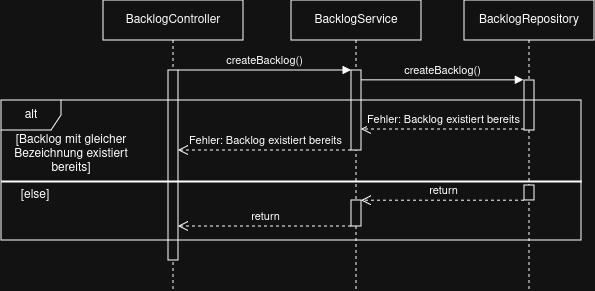

The diagram above was exported from draw.io. Its source (the exported page's mxGraphModel, read from the mxfile embedded in the PNG):
<mxGraphModel dx="646" dy="398" grid="1" gridSize="10" guides="1" tooltips="1" connect="1" arrows="1" fold="1" page="1" pageScale="1" pageWidth="827" pageHeight="1169" math="0" shadow="0">
  <root>
    <mxCell id="0" />
    <mxCell id="1" parent="0" />
    <mxCell id="iU-iuj3vHBsfmec3VxLb-1" parent="1" style="shape=umlLifeline;perimeter=lifelinePerimeter;whiteSpace=wrap;html=1;container=1;dropTarget=0;collapsible=0;recursiveResize=0;outlineConnect=0;portConstraint=eastwest;newEdgeStyle={&quot;edgeStyle&quot;:&quot;elbowEdgeStyle&quot;,&quot;elbow&quot;:&quot;vertical&quot;,&quot;curved&quot;:0,&quot;rounded&quot;:0};" value="BacklogController" vertex="1">
      <mxGeometry height="290" width="140" x="122" y="120" as="geometry" />
    </mxCell>
    <mxCell id="iU-iuj3vHBsfmec3VxLb-5" parent="iU-iuj3vHBsfmec3VxLb-1" style="html=1;points=[[0,0,0,0,5],[0,1,0,0,-5],[1,0,0,0,5],[1,1,0,0,-5]];perimeter=orthogonalPerimeter;outlineConnect=0;targetShapes=umlLifeline;portConstraint=eastwest;newEdgeStyle={&quot;curved&quot;:0,&quot;rounded&quot;:0};" value="" vertex="1">
      <mxGeometry height="190" width="10" x="65" y="70" as="geometry" />
    </mxCell>
    <mxCell id="iU-iuj3vHBsfmec3VxLb-2" parent="1" style="shape=umlLifeline;perimeter=lifelinePerimeter;whiteSpace=wrap;html=1;container=1;dropTarget=0;collapsible=0;recursiveResize=0;outlineConnect=0;portConstraint=eastwest;newEdgeStyle={&quot;edgeStyle&quot;:&quot;elbowEdgeStyle&quot;,&quot;elbow&quot;:&quot;vertical&quot;,&quot;curved&quot;:0,&quot;rounded&quot;:0};" value="BacklogService" vertex="1">
      <mxGeometry height="290" width="130" x="310" y="120" as="geometry" />
    </mxCell>
    <mxCell id="iU-iuj3vHBsfmec3VxLb-7" parent="iU-iuj3vHBsfmec3VxLb-2" style="html=1;points=[[0,0,0,0,5],[0,1,0,0,-5],[1,0,0,0,5],[1,1,0,0,-5]];perimeter=orthogonalPerimeter;outlineConnect=0;targetShapes=umlLifeline;portConstraint=eastwest;newEdgeStyle={&quot;curved&quot;:0,&quot;rounded&quot;:0};" value="" vertex="1">
      <mxGeometry height="80" width="10" x="60" y="70" as="geometry" />
    </mxCell>
    <mxCell id="iU-iuj3vHBsfmec3VxLb-3" parent="1" style="shape=umlLifeline;perimeter=lifelinePerimeter;whiteSpace=wrap;html=1;container=1;dropTarget=0;collapsible=0;recursiveResize=0;outlineConnect=0;portConstraint=eastwest;newEdgeStyle={&quot;curved&quot;:0,&quot;rounded&quot;:0};" value="BacklogRepository" vertex="1">
      <mxGeometry height="290" width="130" x="483" y="120" as="geometry" />
    </mxCell>
    <mxCell id="bQRBr8rU4tAY9SJSHp50-3" parent="iU-iuj3vHBsfmec3VxLb-3" style="html=1;points=[[0,0,0,0,5],[0,1,0,0,-5],[1,0,0,0,5],[1,1,0,0,-5]];perimeter=orthogonalPerimeter;outlineConnect=0;targetShapes=umlLifeline;portConstraint=eastwest;newEdgeStyle={&quot;curved&quot;:0,&quot;rounded&quot;:0};" value="" vertex="1">
      <mxGeometry height="50" width="10" x="60" y="80" as="geometry" />
    </mxCell>
    <mxCell id="iU-iuj3vHBsfmec3VxLb-6" edge="1" parent="1" style="html=1;verticalAlign=bottom;endArrow=block;curved=0;rounded=0;exitX=1;exitY=0;exitDx=0;exitDy=5;exitPerimeter=0;entryX=0;entryY=0;entryDx=0;entryDy=5;entryPerimeter=0;" value="createBacklog()">
      <mxGeometry relative="1" width="80" as="geometry">
        <mxPoint x="197" y="190" as="sourcePoint" />
        <mxPoint x="370" y="190" as="targetPoint" />
      </mxGeometry>
    </mxCell>
    <mxCell id="iU-iuj3vHBsfmec3VxLb-15" parent="1" style="html=1;points=[[0,0,0,0,5],[0,1,0,0,-5],[1,0,0,0,5],[1,1,0,0,-5]];perimeter=orthogonalPerimeter;outlineConnect=0;targetShapes=umlLifeline;portConstraint=eastwest;newEdgeStyle={&quot;curved&quot;:0,&quot;rounded&quot;:0};" value="" vertex="1">
      <mxGeometry height="26" width="10" x="370" y="320" as="geometry" />
    </mxCell>
    <mxCell id="iU-iuj3vHBsfmec3VxLb-20" edge="1" parent="1" style="html=1;verticalAlign=bottom;endArrow=open;dashed=1;endSize=8;curved=0;rounded=0;" value="return">
      <mxGeometry relative="1" as="geometry">
        <mxPoint x="369.9999999999999" y="346" as="sourcePoint" />
        <mxPoint x="197" y="346" as="targetPoint" />
      </mxGeometry>
    </mxCell>
    <mxCell id="bQRBr8rU4tAY9SJSHp50-2" connectable="0" parent="1" style="group" value="" vertex="1">
      <mxGeometry height="140" width="580" x="20" y="220" as="geometry" />
    </mxCell>
    <mxCell id="iU-iuj3vHBsfmec3VxLb-12" parent="bQRBr8rU4tAY9SJSHp50-2" style="line;strokeWidth=2;html=1;" value="" vertex="1">
      <mxGeometry height="7" width="580" y="77.5" as="geometry" />
    </mxCell>
    <mxCell id="bQRBr8rU4tAY9SJSHp50-1" connectable="0" parent="bQRBr8rU4tAY9SJSHp50-2" style="group" value="" vertex="1">
      <mxGeometry height="140" width="580" as="geometry" />
    </mxCell>
    <mxCell id="iU-iuj3vHBsfmec3VxLb-8" parent="bQRBr8rU4tAY9SJSHp50-1" style="shape=umlFrame;whiteSpace=wrap;html=1;pointerEvents=0;" value="alt" vertex="1">
      <mxGeometry height="140" width="580" as="geometry" />
    </mxCell>
    <mxCell id="iU-iuj3vHBsfmec3VxLb-9" parent="bQRBr8rU4tAY9SJSHp50-1" style="text;html=1;whiteSpace=wrap;strokeColor=none;fillColor=none;align=center;verticalAlign=middle;rounded=0;" value="[Backlog mit gleicher Bezeichnung existiert bereits]" vertex="1">
      <mxGeometry height="38.5" width="120" x="10" y="35" as="geometry" />
    </mxCell>
    <mxCell id="iU-iuj3vHBsfmec3VxLb-14" parent="bQRBr8rU4tAY9SJSHp50-1" style="text;html=1;whiteSpace=wrap;strokeColor=none;fillColor=none;align=center;verticalAlign=middle;rounded=0;" value="[else]" vertex="1">
      <mxGeometry height="21" width="60" x="4" y="84" as="geometry" />
    </mxCell>
    <mxCell id="iU-iuj3vHBsfmec3VxLb-18" parent="bQRBr8rU4tAY9SJSHp50-1" style="html=1;points=[[0,0,0,0,5],[0,1,0,0,-5],[1,0,0,0,5],[1,1,0,0,-5]];perimeter=orthogonalPerimeter;outlineConnect=0;targetShapes=umlLifeline;portConstraint=eastwest;newEdgeStyle={&quot;curved&quot;:0,&quot;rounded&quot;:0};" value="" vertex="1">
      <mxGeometry height="14.905882352941177" width="10" x="523" y="85.04705882352941" as="geometry" />
    </mxCell>
    <mxCell id="iU-iuj3vHBsfmec3VxLb-19" edge="1" parent="bQRBr8rU4tAY9SJSHp50-1" style="html=1;verticalAlign=bottom;endArrow=open;dashed=1;endSize=8;curved=0;rounded=0;" value="return">
      <mxGeometry relative="1" as="geometry">
        <mxPoint x="523" y="100.18500000000002" as="sourcePoint" />
        <mxPoint x="360" y="100.18500000000002" as="targetPoint" />
      </mxGeometry>
    </mxCell>
    <mxCell id="bQRBr8rU4tAY9SJSHp50-4" edge="1" parent="1" source="iU-iuj3vHBsfmec3VxLb-7" style="html=1;verticalAlign=bottom;endArrow=block;curved=0;rounded=0;entryX=-0.057;entryY=-0.003;entryDx=0;entryDy=0;entryPerimeter=0;" target="bQRBr8rU4tAY9SJSHp50-3" value="createBacklog()">
      <mxGeometry relative="1" width="80" as="geometry">
        <mxPoint x="400" y="200" as="sourcePoint" />
        <mxPoint x="480" y="200" as="targetPoint" />
      </mxGeometry>
    </mxCell>
    <mxCell id="iU-iuj3vHBsfmec3VxLb-10" edge="1" parent="1" style="html=1;verticalAlign=bottom;endArrow=open;dashed=1;endSize=8;curved=0;rounded=0;" value="Fehler: Backlog existiert bereits">
      <mxGeometry relative="1" x="-0.0013" as="geometry">
        <mxPoint as="offset" />
        <mxPoint x="543" y="249" as="sourcePoint" />
        <mxPoint x="380" y="249" as="targetPoint" />
      </mxGeometry>
    </mxCell>
    <mxCell id="bQRBr8rU4tAY9SJSHp50-5" edge="1" parent="1" style="html=1;verticalAlign=bottom;endArrow=open;dashed=1;endSize=8;curved=0;rounded=0;" value="Fehler: Backlog existiert bereits">
      <mxGeometry relative="1" x="-0.0013" as="geometry">
        <mxPoint as="offset" />
        <mxPoint x="370" y="270" as="sourcePoint" />
        <mxPoint x="196.9999999999999" y="270" as="targetPoint" />
      </mxGeometry>
    </mxCell>
  </root>
</mxGraphModel>